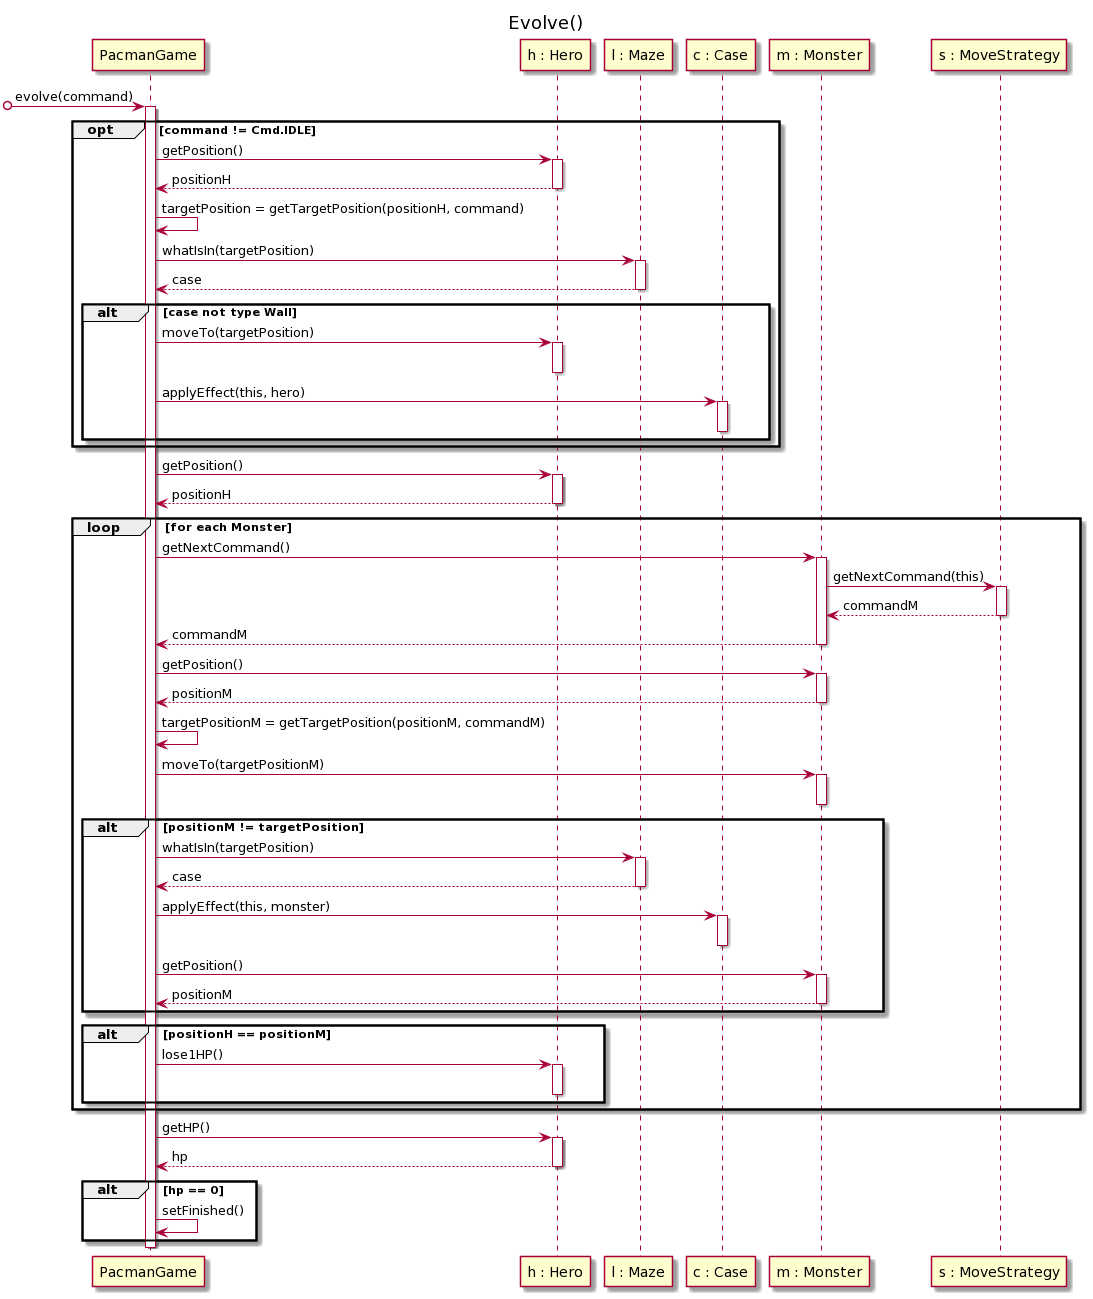

The diagram above was rendered by PlantUML. Its source (embedded in the PNG):
@startuml
title Evolve()

[o-> PacmanGame : evolve(command)

activate PacmanGame


    

opt command != Cmd.IDLE
    
    PacmanGame -> "h : Hero" : getPosition()
    activate "h : Hero"
    PacmanGame <-- "h : Hero" : positionH
    deactivate "h : Hero"
    
    PacmanGame -> PacmanGame : targetPosition = getTargetPosition(positionH, command)
    
    PacmanGame -> "l : Maze" : whatIsIn(targetPosition)
    activate "l : Maze"
    PacmanGame <-- "l : Maze" : case
    deactivate "l : Maze"
    
    alt case not type Wall
        PacmanGame -> "h : Hero" : moveTo(targetPosition)
        activate "h : Hero"
        deactivate "h : Hero"

        PacmanGame -> "c : Case" : applyEffect(this, hero)
        activate "c : Case"
        deactivate "c : Case"
    
        
    end
end

PacmanGame -> "h : Hero" : getPosition()
activate "h : Hero"
PacmanGame <-- "h : Hero" : positionH
deactivate "h : Hero"
        
        
loop for each Monster

    PacmanGame -> "m : Monster" : getNextCommand()
    activate "m : Monster"
    
    "m : Monster" -> "s : MoveStrategy" : getNextCommand(this)
    activate "s : MoveStrategy"
    "m : Monster" <-- "s : MoveStrategy" : commandM
    deactivate "s : MoveStrategy"
    
    PacmanGame <-- "m : Monster" : commandM
    deactivate "m : Monster"
    
    PacmanGame -> "m : Monster" : getPosition()
    activate "m : Monster"
    
    PacmanGame <-- "m : Monster" : positionM
    deactivate "m : Monster"
    
    PacmanGame -> PacmanGame : targetPositionM = getTargetPosition(positionM, commandM)
    
    
        PacmanGame -> "m : Monster" : moveTo(targetPositionM)
        activate "m : Monster"
        deactivate "m : Monster"
    


    alt positionM != targetPosition 
        PacmanGame -> "l : Maze" : whatIsIn(targetPosition)
        activate "l : Maze"
        PacmanGame <-- "l : Maze" : case
        deactivate "l : Maze"
        PacmanGame -> "c : Case" : applyEffect(this, monster)
        activate "c : Case"
        deactivate "c : Case"
        PacmanGame -> "m : Monster" : getPosition()
        activate "m : Monster"
        PacmanGame <-- "m : Monster" : positionM
        deactivate "m : Monster"
    end
    
 
    
    alt positionH == positionM
        PacmanGame -> "h : Hero" : lose1HP()
        activate "h : Hero"
        deactivate "h : Hero"
    end 

    
end

        PacmanGame -> "h : Hero" : getHP()
    activate "h : Hero"
        PacmanGame <-- "h : Hero" : hp
    
    
    deactivate "h : Hero"
    alt hp == 0
        PacmanGame -> PacmanGame : setFinished()
    end 

deactivate PacmanGame
@enduml